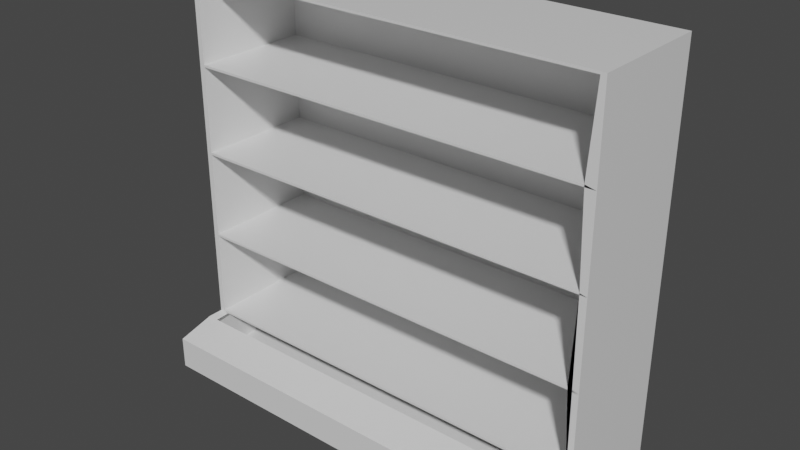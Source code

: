 # Source: RefrigeratedShelf.blend  (saved by Blender 2.92.15; exported with 4.5.12 LTS)
import bpy
from mathutils import Matrix  # noqa: F401  (used for matrix-valued properties, if any)

bpy.ops.wm.read_factory_settings(use_empty=True)
scene = bpy.context.scene
scene.name = 'Scene'

# ---- collections
col_collection = bpy.data.collections.new('Collection'); scene.collection.children.link(col_collection)

# ---- materials (node trees are filled in below, after node groups)
mat_material_001 = bpy.data.materials.new('Material.001')
mat_material_001.alpha_threshold = 0.0
mat_material_001.use_transparent_shadow = False
mat_material_001.line_color = (0.0, 0.0, 0.0, 1.0)

# ---- material node trees
mat_material_001.use_nodes = True; mat_material_001.node_tree.nodes.clear()
_N = mat_material_001.node_tree.nodes; _L = mat_material_001.node_tree.links
n0 = _N.new('ShaderNodeOutputMaterial'); n0.name = 'Material Output'; n0.location = (300, 300)
n1 = _N.new('ShaderNodeBsdfPrincipled'); n1.name = 'Principled BSDF'; n1.location = (10, 300)
n1.distribution = 'GGX'
n1.subsurface_method = 'BURLEY'
n1.inputs[2].default_value = 0.4
n1.inputs[3].default_value = 1.45
n1.inputs[27].default_value = (0.0, 0.0, 0.0, 1.0)
n1.inputs[28].default_value = 1.0
_L.new(n1.outputs[0], n0.inputs[0])
n0.is_active_output = True

# ---- world
world_world = bpy.data.worlds.new('World'); scene.world = world_world
world_world.use_nodes = True; world_world.node_tree.nodes.clear()
_N = world_world.node_tree.nodes; _L = world_world.node_tree.links
n0 = _N.new('ShaderNodeOutputWorld'); n0.name = 'World Output'; n0.location = (300, 300)
n1 = _N.new('ShaderNodeBackground'); n1.name = 'Background'; n1.location = (10, 300)
n1.inputs[0].default_value = (0.05088, 0.05088, 0.05088, 1.0)
_L.new(n1.outputs[0], n0.inputs[0])
n0.is_active_output = True
world_world.color = (0.05088, 0.05088, 0.05088)
world_world.use_sun_shadow = False
world_world.sun_shadow_jitter_overblur = 0.0

# ---- meshes
me_cube_004 = bpy.data.meshes.new('Cube.004')
me_cube_004.from_pydata([(4.0, -1.703e-07, 7.0), (4.0, -1.703e-07, 5.0), (4.0, -2.0, 5.0), (2.0, -1.703e-07, 7.0), (2.0, -1.703e-07, 5.0), (2.0, -2.0, 5.0), (4.0, -1.703e-07, 3.0), (4.0, -1.703e-07, 1.0), (4.0, -2.0, 1.0), (2.0, -1.703e-07, 3.0), (2.0, -1.703e-07, 1.0), (2.0, -2.0, 1.0), (4.0, -1.703e-07, 5.0), (4.0, -1.703e-07, 3.0), (4.0, -2.0, 3.0), (2.0, -1.703e-07, 5.0), (2.0, -1.703e-07, 3.0), (2.0, -2.0, 3.0), (2.0, -2.0, 7.0), (2.0, -2.0, 9.0), (2.0, -5.109e-08, 7.0), (2.0, -5.109e-08, 9.0), (4.0, -2.0, 7.0), (4.0, -2.0, 9.0), (4.0, -5.109e-08, 7.0), (4.0, -5.109e-08, 9.0), (2.0, -1.703e-07, 7.0), (2.0, -1.703e-07, 5.0), (2.0, -2.0, 5.0), (0.0, -1.703e-07, 7.0), (0.0, -1.703e-07, 5.0), (0.0, -2.0, 7.0), (0.0, -2.0, 5.0), (2.0, -1.703e-07, 3.0), (2.0, -1.703e-07, 1.0), (2.0, -2.0, 1.0), (0.0, -1.703e-07, 3.0), (0.0, -1.703e-07, 1.0), (0.0, -2.0, 3.0), (0.0, -2.0, 1.0), (2.0, -1.703e-07, 5.0), (2.0, -1.703e-07, 3.0), (2.0, -2.0, 3.0), (0.0, -1.703e-07, 5.0), (0.0, -1.703e-07, 3.0), (0.0, -2.0, 5.0), (0.0, -2.0, 3.0), (0.0, -2.0, 7.0), (0.0, -2.0, 9.0), (0.0, -5.109e-08, 7.0), (0.0, -5.109e-08, 9.0), (2.0, -2.0, 7.0), (2.0, -2.0, 9.0), (2.0, -5.109e-08, 7.0), (2.0, -5.109e-08, 9.0), (0.0, 0.0, -5.96e-08), (0.0, 0.0, 1.0), (4.0, 0.0, -5.96e-08), (4.0, 0.0, 1.0), (0.0, -2.857, 0.7895), (0.0, -2.256, 1.0), (4.0, -2.256, 1.0), (4.0, -2.857, 0.7895), (0.0, -2.669, -5.96e-08), (0.0, -2.857, 0.06592), (4.0, -2.857, 0.06592), (4.0, -2.669, -5.96e-08)], [(2, 8), (1, 6)], [(4, 1, 2, 5), (4, 3, 0, 1), (10, 7, 8, 11), (10, 9, 6, 7), (16, 13, 14, 17), (16, 15, 12, 13), (20, 21, 25, 24), (20, 24, 22, 18), (25, 21, 19, 23), (23, 22, 2, 1, 12, 0, 24, 25), (14, 8, 7, 6, 13, 12, 1, 2), (32, 31, 29, 30), (30, 27, 28, 32), (30, 29, 26, 27), (39, 38, 36, 37), (37, 34, 35, 39), (37, 36, 33, 34), (46, 45, 43, 44), (44, 41, 42, 46), (44, 43, 40, 41), (47, 48, 50, 49), (49, 50, 54, 53), (49, 53, 51, 47), (54, 50, 48, 52), (55, 56, 58, 57), (57, 58, 61, 62, 65, 66), (65, 62, 59, 64), (61, 60, 59, 62), (63, 66, 65, 64), (55, 57, 66, 63), (55, 63, 64, 59, 60, 56)])
_uv = me_cube_004.uv_layers.new(name='UVMap')
_uv.uv.foreach_set('vector', [0.125, 0.5, 0.375, 0.5, 0.375, 0.75, 0.125, 0.75, 0.375, 0.25, 0.625, 0.25, 0.625, 0.5, 0.375, 0.5, 0.125, 0.5, 0.375, 0.5, 0.375, 0.75, 0.125, 0.75, 0.375, 0.25, 0.625, 0.25, 0.625, 0.5, 0.375, 0.5, 0.125, 0.5, 0.375, 0.5, 0.375, 0.75, 0.125, 0.75, 0.375, 0.25, 0.625, 0.25, 0.625, 0.5, 0.375, 0.5, 0.375, 0.25, 0.625, 0.25, 0.625, 0.5, 0.375, 0.5, 0.125, 0.5, 0.375, 0.5, 0.375, 0.75, 0.125, 0.75, 0.625, 0.5, 0.875, 0.5, 0.875, 0.75, 0.625, 0.75, 0.625, 0.75, 0.0, 0.0, 0.375, 0.75, 0.375, 0.5, 0.625, 0.5, 0.0, 0.0, 0.375, 0.5, 0.625, 0.5, 0.0, 0.0, 0.375, 0.75, 0.375, 0.5, 0.625, 0.5, 0.375, 0.5, 0.625, 0.5, 0.375, 0.5, 0.375, 0.75, 0.375, 0.0, 0.625, 0.0, 0.625, 0.25, 0.375, 0.25, 0.125, 0.5, 0.375, 0.5, 0.375, 0.75, 0.125, 0.75, 0.375, 0.25, 0.625, 0.25, 0.625, 0.5, 0.375, 0.5, 0.375, 0.0, 0.625, 0.0, 0.625, 0.25, 0.375, 0.25, 0.125, 0.5, 0.375, 0.5, 0.375, 0.75, 0.125, 0.75, 0.375, 0.25, 0.625, 0.25, 0.625, 0.5, 0.375, 0.5, 0.375, 0.0, 0.625, 0.0, 0.625, 0.25, 0.375, 0.25, 0.125, 0.5, 0.375, 0.5, 0.375, 0.75, 0.125, 0.75, 0.375, 0.25, 0.625, 0.25, 0.625, 0.5, 0.375, 0.5, 0.375, 0.0, 0.625, 0.0, 0.625, 0.25, 0.375, 0.25, 0.375, 0.25, 0.625, 0.25, 0.625, 0.5, 0.375, 0.5, 0.125, 0.5, 0.375, 0.5, 0.375, 0.75, 0.125, 0.75, 0.625, 0.5, 0.875, 0.5, 0.875, 0.75, 0.625, 0.75, 0.375, 0.25, 0.625, 0.25, 0.625, 0.5, 0.375, 0.5, 0.375, 0.5, 0.625, 0.5, 0.625, 0.6974, 0.5724, 0.75, 0.3915, 0.75, 0.375, 0.7335, 0.3915, 0.75, 0.5724, 0.75, 0.5724, 1.0, 0.3915, 1.0, 0.625, 0.75, 0.625, 1.0, 0.5724, 1.0, 0.5724, 0.75, 0.125, 0.7335, 0.375, 0.7335, 0.375, 0.75, 0.125, 0.75, 0.125, 0.5, 0.375, 0.5, 0.375, 0.7335, 0.125, 0.7335, 0.125, 0.5, 0.125, 0.7335, 0.125, 0.75, 0.5724, 1.0, 0.625, 1.0, 0.625, 0.25])
me_cube_004.materials.append(mat_material_001)
me_cube_004.use_remesh_preserve_volume = False
me_cube_004.use_remesh_preserve_attributes = False
me_cube_004.use_mirror_vertex_groups = False
me_cube_004.use_paint_bone_selection = False
me_cube_004.use_paint_mask = True
me_cube_004.update()

# ---- objects
ob_cube_005 = bpy.data.objects.new('Cube.005', me_cube_004)

# ---- transforms, parenting, visibility, modifiers, constraints
ob_cube_005.location = (0.0, 5.96e-08, 2.98e-08)
ob_cube_005.scale = (0.6, 0.35, 0.25)
ob_cube_005.lock_rotations_4d = False
ob_cube_005.empty_display_type = 'ARROWS'
ob_cube_005.lineart.crease_threshold = 0.0
_m = ob_cube_005.modifiers.new('Solidify', 'SOLIDIFY')
_m.thickness = 0.05
_m.use_even_offset = True

# ---- collection membership
col_collection.objects.link(ob_cube_005)

# ---- scene / render settings (as saved in the file)
scene.frame_start = 1; scene.frame_end = 250; scene.frame_set(1)
scene.render.engine = 'BLENDER_EEVEE_NEXT'
scene.cycles.use_denoising = False
scene.cycles.samples = 128
scene.cycles.sampling_pattern = 'TABULATED_SOBOL'
scene.cycles.use_adaptive_sampling = False
scene.cycles.use_light_tree = False
scene.view_settings.view_transform = 'Filmic'
bpy.context.view_layer.update()

# ---- added for rendering (the .blend has no active camera and no usable light): camera, sun
cam_auto = bpy.data.cameras.new('AutoCamera')
cam_auto.lens = 50.0
cam_auto.sensor_width = 36.0
cam_auto.clip_end = 1000.0
ob_auto_camera = bpy.data.objects.new('AutoCamera', cam_auto)
scene.collection.objects.link(ob_auto_camera)
ob_auto_camera.location = (4.38128, -4.31754, 3.67002)
ob_auto_camera.rotation_euler = (1.09748, -7.21219e-08, 0.694738)
scene.camera = ob_auto_camera
light_auto_sun = bpy.data.lights.new('AutoSun', 'SUN')
light_auto_sun.energy = 3.0
light_auto_sun.angle = 0.0523599
ob_auto_sun = bpy.data.objects.new('AutoSun', light_auto_sun)
scene.collection.objects.link(ob_auto_sun)
ob_auto_sun.rotation_euler = (0.872665, 0.174533, 0.523599)
bpy.context.view_layer.update()
